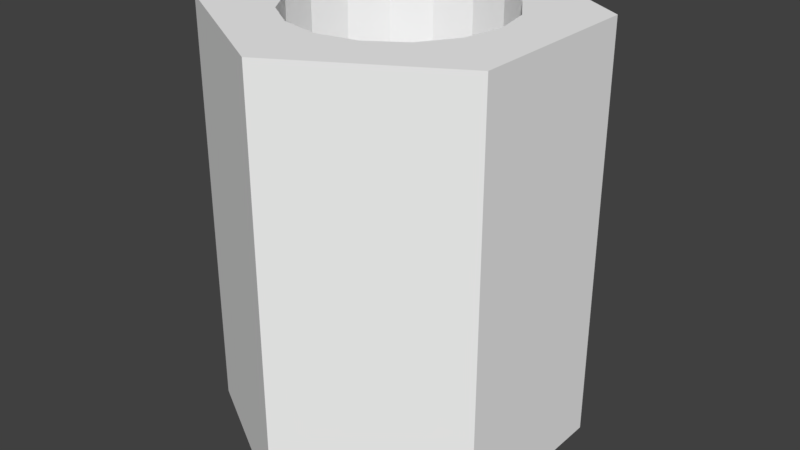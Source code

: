# Source: DistanceBolt-M3x5.blend  (saved by Blender 3.0.42; exported with 4.5.12 LTS)
import bpy
from mathutils import Matrix  # noqa: F401  (used for matrix-valued properties, if any)

bpy.ops.wm.read_factory_settings(use_empty=True)
scene = bpy.context.scene
scene.name = 'Scene'

# ---- materials (node trees are filled in below, after node groups)
mat_metal = bpy.data.materials.new('Metal')
mat_metal.alpha_threshold = 0.0
mat_metal.use_transparent_shadow = False
mat_metal.diffuse_color = (0.9201, 0.9201, 0.9201, 1.0)
mat_metal.roughness = 0.5
mat_metal.metallic = 0.1987

# ---- material node trees

# ---- world
world_world = bpy.data.worlds.new('World'); scene.world = world_world
world_world.color = (0.05088, 0.05088, 0.05088)
world_world.use_sun_shadow = False
world_world.sun_shadow_jitter_overblur = 0.0
world_world.cycles.sampling_method = 'MANUAL'

# ---- meshes
me_cylinder = bpy.data.meshes.new('Cylinder')
me_cylinder.from_pydata([(0.0, 2.161, 0.0), (0.0, 2.161, 5.0), (1.871, 1.08, 0.0), (1.871, 1.08, 5.0), (1.871, -1.08, 0.0), (1.871, -1.08, 5.0), (-1.889e-07, -2.161, 0.0), (-1.889e-07, -2.161, 5.0), (-1.871, -1.08, 0.0), (-1.871, -1.08, 5.0), (-1.871, 1.08, 0.0), (-1.871, 1.08, 5.0), (0.8839, 0.8839, 5.0), (1.25, -5.464e-08, 5.0), (1.155, 0.4784, 5.0), (-1.25, 1.491e-08, 5.0), (-0.8839, 0.8839, 5.0), (-1.155, 0.4784, 5.0), (-0.4784, -1.155, 5.0), (0.4784, -1.155, 5.0), (-1.093e-07, -1.25, 5.0), (-0.8839, -0.8839, 5.0), (-1.155, -0.4784, 5.0), (-0.4784, 1.155, 5.0), (0.0, 1.25, 5.0), (0.4784, 1.155, 5.0), (1.155, -0.4784, 5.0), (0.8839, -0.8839, 5.0), (-0.4784, 1.155, 0.0), (0.4784, 1.155, 0.0), (0.0, 1.25, 0.0), (0.8839, -0.8839, 0.0), (1.25, -5.464e-08, 0.0), (1.155, -0.4784, 0.0), (-1.25, 1.491e-08, 0.0), (-0.8839, -0.8839, 0.0), (-1.155, -0.4784, 0.0), (-1.155, 0.4784, 0.0), (-0.8839, 0.8839, 0.0), (-0.4784, -1.155, 0.0), (0.4784, -1.155, 0.0), (1.155, 0.4784, 0.0), (0.8839, 0.8839, 0.0), (-1.093e-07, -1.25, 0.0)], [], [(1, 2, 0), (3, 4, 2), (5, 6, 4), (7, 8, 6), (5, 3, 13), (11, 9, 15), (9, 10, 8), (11, 0, 10), (2, 4, 32), (8, 10, 34), (25, 30, 29), (12, 29, 42), (12, 41, 14), (14, 32, 13), (13, 33, 26), (26, 31, 27), (27, 40, 19), (19, 43, 20), (20, 39, 18), (18, 35, 21), (22, 35, 36), (15, 36, 34), (17, 34, 37), (16, 37, 38), (23, 38, 28), (24, 28, 30), (1, 3, 2), (3, 5, 4), (5, 7, 6), (7, 9, 8), (19, 20, 7), (3, 1, 25), (1, 24, 25), (19, 7, 5), (27, 19, 5), (3, 25, 12), (3, 12, 14), (26, 27, 5), (3, 14, 13), (13, 26, 5), (23, 24, 1), (9, 7, 18), (7, 20, 18), (23, 1, 11), (16, 23, 11), (9, 18, 21), (9, 21, 22), (17, 16, 11), (9, 22, 15), (15, 17, 11), (9, 11, 10), (11, 1, 0), (29, 30, 0), (4, 6, 40), (6, 43, 40), (29, 0, 2), (42, 29, 2), (4, 40, 31), (4, 31, 33), (41, 42, 2), (4, 33, 32), (32, 41, 2), (39, 43, 6), (10, 0, 28), (0, 30, 28), (39, 6, 8), (35, 39, 8), (10, 28, 38), (10, 38, 37), (36, 35, 8), (10, 37, 34), (34, 36, 8), (25, 24, 30), (12, 25, 29), (12, 42, 41), (14, 41, 32), (13, 32, 33), (26, 33, 31), (27, 31, 40), (19, 40, 43), (20, 43, 39), (18, 39, 35), (22, 21, 35), (15, 22, 36), (17, 15, 34), (16, 17, 37), (23, 16, 38), (24, 23, 28)])
_uv = me_cylinder.uv_layers.new(name='UVMap')
_uv.uv.foreach_set('vector', [1.0, 1.0, 0.8333, 0.5, 1.0, 0.5, 0.8333, 1.0, 0.6667, 0.5, 0.8333, 0.5, 0.6667, 1.0, 0.5, 0.5, 0.6667, 0.5, 0.5, 1.0, 0.3333, 0.5, 0.5, 0.5, 0.4578, 0.13, 0.4578, 0.37, 0.3889, 0.25, 0.04215, 0.37, 0.04215, 0.13, 0.1111, 0.25, 0.3333, 1.0, 0.1667, 0.5, 0.3333, 0.5, 0.1667, 1.0, -8.941e-08, 0.5, 0.1667, 0.5, 0.9578, 0.37, 0.9578, 0.13, 0.8889, 0.25, 0.5422, 0.13, 0.5422, 0.37, 0.6111, 0.25, 0.9375, 0.8, 1.0, 0.75, 0.9375, 0.75, 0.875, 0.8, 0.9375, 0.75, 0.875, 0.75, 0.875, 0.8, 0.8125, 0.75, 0.8125, 0.8, 0.8125, 0.8, 0.75, 0.75, 0.75, 0.8, 0.75, 0.8, 0.6875, 0.75, 0.6875, 0.8, 0.6875, 0.8, 0.625, 0.75, 0.625, 0.8, 0.625, 0.8, 0.5625, 0.75, 0.5625, 0.8, 0.5625, 0.8, 0.5, 0.75, 0.5, 0.8, 0.5, 0.8, 0.4375, 0.75, 0.4375, 0.8, 0.4375, 0.8, 0.375, 0.75, 0.375, 0.8, 0.3125, 0.8, 0.375, 0.75, 0.3125, 0.75, 0.25, 0.8, 0.3125, 0.75, 0.25, 0.75, 0.1875, 0.8, 0.25, 0.75, 0.1875, 0.75, 0.125, 0.8, 0.1875, 0.75, 0.125, 0.75, 0.0625, 0.8, 0.125, 0.75, 0.0625, 0.75, 0.0, 0.8, 0.0625, 0.75, 0.0, 0.75, 1.0, 1.0, 0.8333, 1.0, 0.8333, 0.5, 0.8333, 1.0, 0.6667, 1.0, 0.6667, 0.5, 0.6667, 1.0, 0.5, 1.0, 0.5, 0.5, 0.5, 1.0, 0.3333, 1.0, 0.3333, 0.5, 0.3031, 0.1217, 0.25, 0.1111, 0.25, 0.01, 0.4578, 0.37, 0.25, 0.49, 0.3031, 0.3783, 0.25, 0.49, 0.25, 0.3889, 0.3031, 0.3783, 0.3031, 0.1217, 0.25, 0.01, 0.4578, 0.13, 0.3482, 0.1518, 0.3031, 0.1217, 0.4578, 0.13, 0.4578, 0.37, 0.3031, 0.3783, 0.3482, 0.3482, 0.4578, 0.37, 0.3482, 0.3482, 0.3783, 0.3031, 0.3783, 0.1969, 0.3482, 0.1518, 0.4578, 0.13, 0.4578, 0.37, 0.3783, 0.3031, 0.3889, 0.25, 0.3889, 0.25, 0.3783, 0.1969, 0.4578, 0.13, 0.1969, 0.3783, 0.25, 0.3889, 0.25, 0.49, 0.04215, 0.13, 0.25, 0.01, 0.1969, 0.1217, 0.25, 0.01, 0.25, 0.1111, 0.1969, 0.1217, 0.1969, 0.3783, 0.25, 0.49, 0.04215, 0.37, 0.1518, 0.3482, 0.1969, 0.3783, 0.04215, 0.37, 0.04215, 0.13, 0.1969, 0.1217, 0.1518, 0.1518, 0.04215, 0.13, 0.1518, 0.1518, 0.1217, 0.1969, 0.1217, 0.3031, 0.1518, 0.3482, 0.04215, 0.37, 0.04215, 0.13, 0.1217, 0.1969, 0.1111, 0.25, 0.1111, 0.25, 0.1217, 0.3031, 0.04215, 0.37, 0.3333, 1.0, 0.1667, 1.0, 0.1667, 0.5, 0.1667, 1.0, -8.941e-08, 1.0, -8.941e-08, 0.5, 0.8031, 0.3783, 0.75, 0.3889, 0.75, 0.49, 0.9578, 0.13, 0.75, 0.01, 0.8031, 0.1217, 0.75, 0.01, 0.75, 0.1111, 0.8031, 0.1217, 0.8031, 0.3783, 0.75, 0.49, 0.9578, 0.37, 0.8482, 0.3482, 0.8031, 0.3783, 0.9578, 0.37, 0.9578, 0.13, 0.8031, 0.1217, 0.8482, 0.1518, 0.9578, 0.13, 0.8482, 0.1518, 0.8783, 0.1969, 0.8783, 0.3031, 0.8482, 0.3482, 0.9578, 0.37, 0.9578, 0.13, 0.8783, 0.1969, 0.8889, 0.25, 0.8889, 0.25, 0.8783, 0.3031, 0.9578, 0.37, 0.6969, 0.1217, 0.75, 0.1111, 0.75, 0.01, 0.5422, 0.37, 0.75, 0.49, 0.6969, 0.3783, 0.75, 0.49, 0.75, 0.3889, 0.6969, 0.3783, 0.6969, 0.1217, 0.75, 0.01, 0.5422, 0.13, 0.6518, 0.1518, 0.6969, 0.1217, 0.5422, 0.13, 0.5422, 0.37, 0.6969, 0.3783, 0.6518, 0.3482, 0.5422, 0.37, 0.6518, 0.3482, 0.6217, 0.3031, 0.6217, 0.1969, 0.6518, 0.1518, 0.5422, 0.13, 0.5422, 0.37, 0.6217, 0.3031, 0.6111, 0.25, 0.6111, 0.25, 0.6217, 0.1969, 0.5422, 0.13, 0.9375, 0.8, 1.0, 0.8, 1.0, 0.75, 0.875, 0.8, 0.9375, 0.8, 0.9375, 0.75, 0.875, 0.8, 0.875, 0.75, 0.8125, 0.75, 0.8125, 0.8, 0.8125, 0.75, 0.75, 0.75, 0.75, 0.8, 0.75, 0.75, 0.6875, 0.75, 0.6875, 0.8, 0.6875, 0.75, 0.625, 0.75, 0.625, 0.8, 0.625, 0.75, 0.5625, 0.75, 0.5625, 0.8, 0.5625, 0.75, 0.5, 0.75, 0.5, 0.8, 0.5, 0.75, 0.4375, 0.75, 0.4375, 0.8, 0.4375, 0.75, 0.375, 0.75, 0.3125, 0.8, 0.375, 0.8, 0.375, 0.75, 0.25, 0.8, 0.3125, 0.8, 0.3125, 0.75, 0.1875, 0.8, 0.25, 0.8, 0.25, 0.75, 0.125, 0.8, 0.1875, 0.8, 0.1875, 0.75, 0.0625, 0.8, 0.125, 0.8, 0.125, 0.75, 0.0, 0.8, 0.0625, 0.8, 0.0625, 0.75])
me_cylinder.materials.append(mat_metal)
me_cylinder.use_remesh_fix_poles = True
me_cylinder.use_remesh_preserve_attributes = False
me_cylinder.update()

# ---- objects
ob_cylinder = bpy.data.objects.new('Cylinder', me_cylinder)

# ---- transforms, parenting, visibility, modifiers, constraints
ob_cylinder.location = (0.0, 0.0, 0.0)

# ---- collection membership
scene.collection.objects.link(ob_cylinder)

# ---- scene / render settings (as saved in the file)
scene.frame_start = 1; scene.frame_end = 250; scene.frame_set(1)
scene.render.engine = 'BLENDER_EEVEE_NEXT'
scene.render.resolution_percentage = 50
scene.render.dither_intensity = 0.0
scene.cycles.use_denoising = False
scene.cycles.samples = 128
scene.cycles.sampling_pattern = 'TABULATED_SOBOL'
scene.cycles.use_adaptive_sampling = False
scene.cycles.use_light_tree = False
scene.cycles.blur_glossy = 0.0
scene.cycles.sample_clamp_indirect = 0.0
scene.view_settings.view_transform = 'Standard'
bpy.context.view_layer.update()

# ---- added for rendering (the .blend has no active camera and no usable light): camera, sun
cam_auto = bpy.data.cameras.new('AutoCamera')
cam_auto.lens = 50.0
cam_auto.sensor_width = 36.0
cam_auto.clip_end = 1000.0
ob_auto_camera = bpy.data.objects.new('AutoCamera', cam_auto)
scene.collection.objects.link(ob_auto_camera)
ob_auto_camera.location = (7.0266, -8.43192, 8.12128)
ob_auto_camera.rotation_euler = (1.09748, -7.21219e-08, 0.694738)
scene.camera = ob_auto_camera
light_auto_sun = bpy.data.lights.new('AutoSun', 'SUN')
light_auto_sun.energy = 3.0
light_auto_sun.angle = 0.0523599
ob_auto_sun = bpy.data.objects.new('AutoSun', light_auto_sun)
scene.collection.objects.link(ob_auto_sun)
ob_auto_sun.rotation_euler = (0.872665, 0.174533, 0.523599)
bpy.context.view_layer.update()
